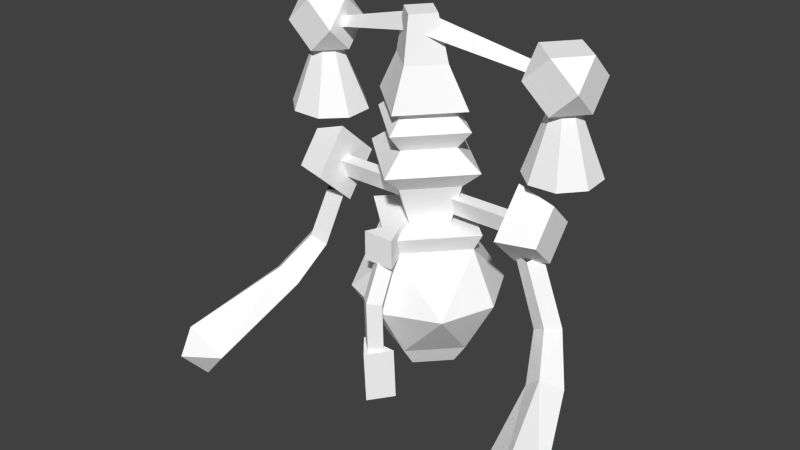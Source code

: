# Source: FLUDDOnly.blend  (saved by Blender 2.70.0; exported with 4.5.12 LTS)
import bpy
from mathutils import Matrix  # noqa: F401  (used for matrix-valued properties, if any)

bpy.ops.wm.read_factory_settings(use_empty=True)
scene = bpy.context.scene
scene.name = 'Scene'

# ---- collections
col_collection_1 = bpy.data.collections.new('Collection 1'); scene.collection.children.link(col_collection_1)

# ---- materials (node trees are filled in below, after node groups)
mat_glass = bpy.data.materials.new('Glass')
mat_glass.alpha_threshold = 0.0
mat_glass.use_transparent_shadow = False
mat_glass.diffuse_color = (1.0, 1.0, 1.0, 1.0)
mat_glass.specular_color = (0.9, 0.9, 0.9)
mat_glass.roughness = 0.5
mat_glass.specular_intensity = 1.0
mat_glass.line_color = (0.0, 0.0, 0.0, 0.75)
mat_blank = bpy.data.materials.new('Blank')
mat_blank.alpha_threshold = 0.0
mat_blank.use_transparent_shadow = False
mat_blank.diffuse_color = (1.0, 1.0, 1.0, 1.0)
mat_blank.roughness = 0.5
mat_blank.line_color = (0.0, 0.0, 0.0, 1.0)

# ---- material node trees

# ---- world
world_world = bpy.data.worlds.new('World'); scene.world = world_world
world_world.color = (0.05088, 0.05088, 0.05088)
world_world.use_sun_shadow = False
world_world.sun_shadow_jitter_overblur = 0.0
world_world.cycles.sampling_method = 'MANUAL'
world_world.cycles.sample_map_resolution = 256

# ---- meshes
me_drawcall_28 = bpy.data.meshes.new('DrawCall_28')
me_drawcall_28.from_pydata([(4.738, 5.88, 13.59), (4.299, 4.809, 14.08), (3.829, 5.878, 13.58), (3.872, 3.784, 13.47), (5.41, 4.401, 13.53), (5.393, 5.269, 13.57), (-3.118, 5.257, 13.52), (-3.129, 4.348, 13.48), (-5.566, 4.335, 13.51), (-5.555, 5.244, 13.56), (-4.336, 4.773, 14.07), (-3.825, 5.896, 13.56), (3.407, 4.748, 15.52), (4.269, 5.531, 15.59), (4.284, 3.978, 15.47), (3.409, 3.928, 16.29), (4.274, 3.89, 17.11), (3.397, 4.66, 17.17), (4.259, 5.443, 17.23), (3.394, 5.48, 16.4), (-5.175, 5.493, 16.41), (-5.177, 4.673, 17.18), (-5.19, 3.941, 16.3), (-0.006671, 3.208, 16.13), (-0.009007, 3.407, 17.56), (-0.2008, 4.339, 17.06), (-3.471, 4.992, 16.26), (-0.2621, 3.982, 17.51), (-3.733, 4.74, 16.52), (-0.3261, 3.642, 17.0), (-3.714, 4.524, 16.24), (3.7, 4.546, 16.25), (0.307, 3.646, 17.0), (0.2386, 3.984, 17.51), (3.717, 4.761, 16.53), (5.137, 4.673, 17.18), (5.147, 4.761, 15.54), (5.134, 5.493, 16.41), (-5.187, 4.761, 15.54), (-3.435, 5.48, 16.4), (0.6005, 3.956, 17.6), (-0.01462, 4.499, 17.64), (3.218, 4.396, 13.49), (0.1741, 4.341, 17.06), (3.452, 5.012, 16.28), (0.3561, 1.849, 7.583), (-0.3556, 1.848, 7.583), (-0.3565, 1.797, 9.214), (0.0001322, 1.488, 9.285), (-0.3583, 2.361, 10.43), (-0.001671, 2.085, 10.52), (-0.2804, 4.278, 16.05), (0.2598, 4.279, 16.05), (0.257, 4.806, 7.1), (-0.008403, 3.2, 10.37), (-0.5074, 2.054, 10.37), (-5.808, 0.06179, 5.044), (-6.032, -0.7852, 6.022), (-5.968, -0.3463, 6.965), (-5.656, 3.373, 7.727), (-5.079, 3.6, 7.186), (6.134, -0.2562, 6.97), (5.13, 3.668, 7.194), (4.584, 3.193, 7.551), (-4.407, 5.21, 11.94), (-3.244, 5.517, 12.01), (-3.207, 4.379, 10.64), (-4.523, 3.139, 7.55), (5.161, 2.979, 8.098), (-5.1, 2.912, 8.092), (5.708, 3.453, 7.741), (4.447, 4.652, 8.685), (-4.574, 3.913, 9.082), (-4.913, 4.377, 8.986), (-4.441, 4.604, 8.681), (4.359, 5.248, 11.94), (4.439, 4.318, 12.8), (-3.371, 4.312, 10.91), (-3.932, 4.08, 10.88), (-4.102, 4.141, 8.776), (-6.812, 0.25, 6.03), (5.04, -0.0258, 6.082), (6.221, -0.6907, 6.026), (-0.01229, 4.85, 16.25), (-0.9541, 4.026, 16.19), (0.9352, 4.032, 16.19), (1.633, 4.101, 14.93), (3.408, 4.358, 11.44), (-3.446, 4.343, 11.44), (3.2, 5.263, 13.54), (4.781, 3.786, 13.49), (-4.834, 5.89, 13.58), (-3.85, 3.702, 13.46), (-4.859, 3.696, 13.47), (5.149, 3.941, 16.3), (-4.3, 5.443, 17.23), (-3.437, 4.66, 17.17), (-4.315, 3.89, 17.11), (-3.45, 3.928, 16.29), (-4.31, 5.531, 15.59), (-4.325, 3.978, 15.47), (-3.447, 4.748, 15.52), (-0.6242, 3.951, 17.6), (-0.507, 2.054, 11.31), (0.5025, 2.054, 11.31), (0.5021, 2.054, 10.37), (-0.008042, 3.2, 11.31), (0.0009109, 1.532, 7.54), (0.3551, 1.799, 9.214), (0.3533, 2.362, 10.43), (-0.5925, 2.031, 7.627), (-0.593, 2.122, 5.914), (0.001239, 1.426, 5.861), (0.5935, 2.032, 7.627), (0.5931, 2.124, 5.913), (-1.449, 4.527, 6.827), (-0.01647, 5.813, 6.924), (-0.01528, 5.448, 6.215), (0.9752, 4.57, 6.148), (1.425, 4.534, 6.827), (0.00171, 1.334, 7.574), (-0.9998, 4.564, 6.148), (-0.009294, 3.686, 6.081), (-0.007737, 3.248, 6.73), (-0.2832, 4.805, 7.1), (-0.01147, 4.323, 7.063), (-0.008679, 3.796, 16.01), (6.97, 0.3623, 6.046), (5.984, 0.154, 5.049), (-3.329, 4.24, 13.19), (-4.38, 4.382, 10.94), (-4.443, 3.453, 11.8), (-3.293, 3.102, 11.82), (-4.47, 4.281, 12.8), (3.296, 4.25, 13.18), (4.448, 3.493, 11.8), (3.186, 5.528, 12.0), (3.197, 4.393, 10.63), (4.367, 4.423, 10.94), (3.308, 3.115, 11.81), (-4.871, -0.09355, 6.087), (-4.166, 4.564, 10.98), (-3.607, 4.792, 11.05), (4.595, 3.964, 9.086), (4.922, 4.435, 8.995), (4.12, 4.181, 8.775), (3.474, 4.784, 11.11), (4.037, 4.562, 11.04), (3.813, 4.076, 10.94), (3.248, 4.301, 10.95), (-0.006302, 2.997, 12.43), (-0.008433, 3.577, 10.94), (1.367, 4.229, 12.52), (0.8641, 4.31, 10.98), (-0.0147, 5.454, 12.61), (-0.01343, 5.038, 11.05), (-1.388, 4.222, 12.52), (-0.886, 4.306, 10.98), (-0.00495, 2.668, 14.82), (-1.652, 4.092, 14.93), (-0.01663, 6.04, 13.26), (-2.08, 4.188, 13.12), (-1.229, 4.158, 13.72), (-0.004007, 2.346, 12.98), (-0.006466, 3.073, 13.64), (-0.0147, 5.525, 15.04), (-1.743, 4.124, 14.32), (-0.9727, 4.094, 14.92), (-0.01528, 5.675, 14.44), (-0.01274, 4.956, 14.99), (1.723, 4.134, 14.32), (0.9531, 4.099, 14.92), (-0.004704, 2.582, 14.21), (-0.006876, 3.238, 14.86), (1.208, 4.164, 13.72), (-0.01388, 5.249, 13.8), (3.408, 4.105, 12.08), (-3.446, 4.088, 12.08), (-3.446, 4.528, 12.11), (3.408, 4.545, 12.11), (2.059, 4.199, 13.12), (-1.795, 4.327, 10.54), (-2.12, 4.295, 11.12), (-0.01647, 5.923, 10.66), (-0.01737, 6.196, 11.26), (1.773, 4.336, 10.54), (2.098, 4.306, 11.12), (-0.005605, 2.74, 10.42), (-0.004417, 2.405, 10.97), (-0.003843, 2.17, 8.612), (1.781, 2.836, 8.662), (2.516, 4.432, 8.783), (1.77, 6.025, 8.904), (-0.01925, 6.681, 8.954), (-2.539, 4.419, 8.783), (-1.794, 2.826, 8.662), (-1.804, 6.016, 8.904), (4.738, 5.88, 13.59), (3.829, 5.878, 13.58), (3.872, 3.784, 13.47), (5.41, 4.401, 13.53), (5.393, 5.269, 13.57), (-3.118, 5.257, 13.52), (-3.129, 4.348, 13.48), (-5.566, 4.335, 13.51), (-5.555, 5.244, 13.56), (-3.825, 5.896, 13.56), (4.27, 4.698, 16.72), (3.218, 4.396, 13.49), (3.2, 5.263, 13.54), (4.781, 3.786, 13.49), (-4.834, 5.89, 13.58), (-3.85, 3.702, 13.46), (-4.859, 3.696, 13.47), (-4.311, 4.663, 16.71)], [], [(113, 114, 110), (110, 120, 113), (114, 111, 110), (0, 1, 2), (25, 26, 27), (26, 28, 27), (27, 28, 29), (28, 30, 29), (31, 32, 44), (35, 36, 37), (45, 46, 47), (47, 46, 48), (47, 48, 50), (51, 52, 53), (143, 68, 144), (77, 78, 79), (35, 37, 18), (12, 15, 17), (95, 99, 20), (14, 94, 15), (16, 18, 17), (94, 36, 35), (99, 101, 100), (95, 39, 99), (99, 100, 38), (101, 98, 100), (12, 14, 15), (22, 21, 38), (21, 20, 38), (37, 36, 13), (97, 96, 95), (96, 39, 95), (20, 99, 38), (21, 95, 20), (18, 37, 13), (40, 24, 23), (31, 34, 33), (33, 34, 43), (34, 44, 43), (6, 7, 10), (15, 94, 16), (101, 96, 98), (100, 97, 22), (22, 97, 21), (97, 95, 21), (39, 96, 101), (94, 35, 16), (16, 35, 18), (13, 14, 12), (15, 16, 17), (39, 101, 99), (32, 31, 33), (100, 98, 97), (36, 94, 14), (48, 107, 108), (107, 45, 108), (108, 45, 47), (49, 47, 50), (104, 105, 106), (103, 104, 106), (50, 48, 109), (48, 108, 109), (114, 112, 111), (105, 104, 55), (115, 116, 117), (46, 107, 48), (121, 117, 122), (117, 118, 122), (124, 51, 53), (125, 126, 124), (126, 51, 124), (117, 121, 115), (120, 110, 111), (112, 120, 111), (105, 55, 54), (52, 126, 125), (23, 24, 84), (54, 103, 106), (143, 145, 68), (129, 65, 64), (136, 75, 137), (138, 75, 76), (128, 82, 81), (141, 142, 74), (74, 142, 77), (72, 78, 73), (79, 78, 72), (59, 58, 69), (146, 147, 144), (144, 147, 143), (147, 148, 143), (73, 74, 60), (137, 75, 138), (137, 135, 139), (67, 60, 79), (74, 77, 79), (138, 135, 137), (134, 137, 139), (149, 146, 145), (145, 63, 68), (192, 116, 193), (145, 71, 63), (69, 67, 72), (190, 119, 191), (59, 73, 60), (148, 149, 143), (60, 74, 79), (149, 145, 143), (73, 141, 74), (69, 72, 59), (78, 141, 73), (67, 79, 72), (146, 71, 145), (71, 146, 144), (129, 132, 66), (66, 132, 131), (131, 133, 130), (58, 59, 80), (61, 81, 82), (58, 140, 69), (135, 76, 134), (150, 151, 152), (151, 153, 152), (152, 153, 154), (153, 155, 154), (154, 155, 156), (155, 157, 156), (156, 157, 150), (157, 151, 150), (171, 170, 168), (85, 40, 23), (160, 161, 162), (161, 163, 162), (162, 163, 164), (150, 163, 156), (163, 161, 156), (156, 161, 160), (178, 176, 179), (166, 167, 168), (167, 169, 168), (170, 171, 172), (171, 173, 172), (164, 174, 172), (172, 174, 170), (174, 175, 170), (88, 176, 177), (176, 178, 177), (83, 41, 85), (41, 40, 85), (172, 173, 167), (166, 172, 167), (163, 150, 152), (160, 162, 175), (168, 162, 166), (180, 163, 152), (163, 180, 174), (164, 163, 174), (87, 178, 179), (160, 175, 174), (180, 160, 174), (162, 172, 166), (162, 164, 172), (23, 159, 158), (83, 85, 86), (87, 176, 88), (152, 154, 160), (180, 152, 160), (154, 156, 160), (86, 158, 165), (175, 162, 168), (182, 184, 181), (183, 181, 184), (194, 195, 181), (189, 190, 187), (192, 193, 183), (185, 192, 183), (191, 192, 185), (183, 196, 181), (193, 196, 183), (123, 119, 190), (119, 116, 192), (123, 115, 121), (116, 115, 196), (118, 119, 122), (195, 123, 189), (194, 115, 195), (116, 119, 118), (196, 115, 194), (193, 116, 196), (115, 123, 195), (105, 54, 106), (191, 119, 192), (189, 123, 190), (182, 188, 184), (181, 195, 187), (195, 189, 187), (91, 11, 10), (67, 56, 60), (68, 70, 144), (62, 128, 81), (57, 140, 58), (80, 60, 56), (57, 58, 80), (61, 82, 127), (57, 56, 140), (59, 60, 80), (82, 128, 127), (80, 56, 57), (128, 62, 70), (144, 70, 71), (70, 62, 71), (127, 128, 70), (140, 56, 67), (17, 18, 19), (13, 36, 14), (19, 12, 17), (169, 171, 168), (175, 168, 170), (165, 83, 86), (84, 159, 23), (165, 84, 83), (84, 102, 83), (165, 158, 159), (2, 1, 89), (89, 1, 42), (4, 1, 5), (1, 0, 5), (90, 1, 4), (42, 1, 3), (3, 1, 90), (7, 92, 10), (92, 93, 10), (9, 91, 10), (8, 9, 10), (11, 6, 10), (93, 8, 10), (113, 120, 112), (104, 103, 55), (55, 103, 54), (201, 197, 207), (204, 213, 214), (197, 198, 207), (210, 207, 199), (207, 208, 199), (198, 209, 207), (207, 209, 208), (207, 200, 201), (214, 205, 204), (207, 210, 200), (203, 202, 214), (213, 212, 214), (214, 211, 205), (214, 206, 211), (212, 203, 214), (214, 202, 206), (113, 112, 114), (109, 108, 49), (108, 47, 49), (139, 135, 134), (76, 135, 138), (65, 66, 64), (64, 66, 130), (131, 130, 66), (129, 64, 133), (133, 64, 130), (32, 43, 44), (30, 26, 25), (29, 30, 25), (84, 165, 159), (102, 41, 83), (158, 85, 23), (40, 41, 24), (86, 85, 158), (24, 102, 84), (24, 41, 102), (184, 186, 185), (185, 183, 184), (129, 66, 65), (134, 136, 137), (134, 75, 136), (76, 75, 134), (131, 129, 133), (132, 129, 131), (122, 123, 121), (119, 123, 122), (117, 116, 118), (196, 194, 181), (19, 13, 12), (188, 186, 184), (187, 190, 185), (190, 191, 185), (18, 13, 19), (185, 186, 187), (186, 188, 187), (182, 181, 187), (182, 187, 188), (98, 96, 97), (38, 100, 22), (127, 70, 68), (68, 63, 61), (69, 140, 67), (71, 62, 63), (81, 63, 62), (61, 127, 68), (72, 73, 59), (61, 63, 81), (53, 52, 125), (178, 87, 88)])
me_drawcall_28.polygons.foreach_set('material_index', [1, 1, 1, 1, 1, 1, 1, 1, 1, 1, 1, 1, 1, 1, 1, 1, 1, 1, 1, 1, 1, 1, 1, 1, 1, 1, 1, 1, 1, 1, 1, 1, 1, 1, 1, 1, 1, 1, 1, 1, 1, 1, 1, 1, 1, 1, 1, 1, 1, 1, 1, 1, 1, 1, 1, 1, 1, 1, 1, 1, 1, 1, 1, 1, 1, 1, 1, 1, 1, 1, 1, 1, 1, 1, 1, 1, 1, 1, 1, 1, 1, 1, 1, 1, 1, 1, 1, 1, 1, 1, 1, 1, 1, 1, 1, 1, 1, 1, 1, 1, 0, 1, 1, 0, 1, 1, 1, 1, 1, 1, 1, 1, 1, 1, 1, 1, 1, 1, 1, 1, 1, 1, 1, 1, 1, 1, 1, 1, 1, 1, 1, 1, 1, 1, 1, 1, 1, 1, 1, 1, 1, 1, 1, 1, 1, 1, 1, 1, 1, 1, 1, 1, 1, 1, 1, 1, 1, 1, 1, 1, 1, 1, 1, 1, 1, 1, 1, 1, 1, 1, 0, 0, 0, 0, 0, 0, 0, 0, 0, 0, 0, 1, 0, 1, 0, 0, 1, 0, 0, 0, 1, 0, 0, 0, 0, 0, 1, 1, 1, 1, 1, 1, 1, 1, 1, 1, 1, 1, 1, 1, 1, 1, 1, 1, 1, 1, 1, 1, 1, 1, 1, 1, 1, 1, 1, 1, 1, 1, 1, 1, 1, 1, 1, 1, 1, 1, 1, 1, 1, 1, 1, 1, 1, 1, 1, 1, 1, 1, 1, 1, 1, 1, 1, 1, 1, 1, 1, 1, 1, 1, 1, 1, 1, 1, 1, 1, 1, 1, 1, 1, 1, 1, 1, 1, 1, 0, 0, 1, 1, 1, 1, 1, 1, 1, 1, 1, 0, 1, 0, 0, 0, 1, 0, 0, 0, 0, 1, 1, 1, 1, 1, 1, 1, 1, 1, 1, 1, 1])
_uv = me_drawcall_28.uv_layers.new(name='UVMap')
_uv.uv.foreach_set('vector', [0.2695, 0.6953, 0.2891, 0.6289, 0.3828, 0.6953, 0.3828, 0.6953, 0.2188, 0.7227, 0.2695, 0.6953, 0.2891, 0.6289, 0.4492, 0.6289, 0.3828, 0.6953, 0.0, 0.05859, 0.0, 0.04297, 0.0625, 0.05469, 0.2617, 0.1484, 0.2578, 0.2422, 0.1367, 0.1484, 0.2578, 0.2422, 0.1406, 0.2383, 0.1367, 0.1484, 0.1367, 0.1484, 0.1406, 0.2383, 0.2617, 0.1484, 0.1406, 0.2383, 0.2578, 0.2422, 0.2617, 0.1484, 0.375, 0.1484, 0.3828, 0.1367, 0.2617, 0.1484, 0.03589, 0.9641, 0.9641, -0.0357, 0.9641, 0.9145, 0.2812, 0.1445, 0.3906, 0.1445, 0.3867, 0.2305, 0.2773, 0.2305, 0.2812, 0.1445, 0.1641, 0.2305, 0.2812, 0.1445, 0.1719, 0.1445, 0.1641, 0.2305, 0.2773, 0.2305, 0.3945, 0.2305, 0.3945, 0.1445, 0.1172, 0.2422, 0.1172, 0.1367, 0.2852, 0.2383, 0.2852, 0.2422, 0.1172, 0.2422, 0.2773, 0.1367, 0.7383, 0.4922, 0.9102, 0.457, 0.9102, 0.457, 0.7383, 0.4922, 0.7383, 0.4922, 0.7383, 0.4922, 0.9102, 0.457, 0.9766, 0.3789, 0.9102, 0.457, 0.582, 0.2969, 0.582, 0.2969, 0.5156, 0.3789, 0.7383, 0.4922, 0.9102, 0.457, 0.9102, 0.457, 0.0361, 0.01404, 0.9641, -0.0357, 0.03589, 0.9641, 0.7422, 0.2578, 0.582, 0.2969, 0.582, 0.2969, 0.9102, 0.457, 0.9766, 0.3789, 0.9766, 0.3789, 0.7422, 0.2578, 0.582, 0.2969, 0.7422, 0.2578, 0.582, 0.2969, 0.5156, 0.3789, 0.582, 0.2969, 0.582, 0.2969, 0.582, 0.2969, 0.5156, 0.3789, 0.9281, 0.05003, 0.9281, 0.9999, 0.0003042, 9.632e-05, 0.9281, 0.9999, 9.632e-05, 0.9501, 0.0003042, 9.632e-05, 0.9766, 0.3789, 0.9023, 0.293, 0.9023, 0.293, 0.7383, 0.4922, 0.9102, 0.457, 0.9102, 0.457, 0.9102, 0.457, 0.9766, 0.3789, 0.9102, 0.457, 0.9766, 0.3789, 0.9023, 0.293, 0.9023, 0.293, 0.7383, 0.4922, 0.9102, 0.457, 0.9102, 0.457, 0.9766, 0.3789, 0.9766, 0.3789, 0.9023, 0.293, 0.2461, 0.5508, 0.1406, 0.5742, 0.09375, 0.5508, 0.2578, 0.2422, 0.1406, 0.2383, 0.1367, 0.1484, 0.1367, 0.1484, 0.1406, 0.2383, 0.2617, 0.1484, 0.1406, 0.2383, 0.2578, 0.2422, 0.2617, 0.1484, 0.1211, 0.05859, 0.1836, 0.05859, 0.1836, 0.04297, 0.5156, 0.3789, 0.5156, 0.3789, 0.5859, 0.457, 0.7383, 0.4922, 0.7383, 0.4922, 0.7383, 0.4922, 0.582, 0.2969, 0.5156, 0.3789, 0.582, 0.2969, 0.5156, 0.3789, 0.5859, 0.457, 0.5859, 0.457, 0.7383, 0.4922, 0.9102, 0.457, 0.7383, 0.4922, 0.7383, 0.4922, 0.7383, 0.4922, 0.7383, 0.4922, 0.5156, 0.3789, 0.5859, 0.457, 0.5859, 0.457, 0.7383, 0.4922, 0.7383, 0.4922, 0.9102, 0.457, 0.7422, 0.2578, 0.582, 0.2969, 0.582, 0.2969, 0.5859, 0.457, 0.5859, 0.457, 0.7383, 0.4922, 0.9023, 0.293, 0.7422, 0.2578, 0.9023, 0.293, 0.2617, 0.1484, 0.2578, 0.2422, 0.1367, 0.1484, 0.582, 0.2969, 0.5156, 0.3789, 0.5156, 0.3789, 0.7422, 0.2578, 0.582, 0.2969, 0.582, 0.2969, 0.1641, 0.2305, 0.1719, 0.1445, 0.2773, 0.2305, 0.1719, 0.1445, 0.2812, 0.1445, 0.2773, 0.2305, 0.2773, 0.2305, 0.2812, 0.1445, 0.3867, 0.2305, 0.2773, 0.2305, 0.2812, 0.1445, 0.1641, 0.2305, 0.2461, 0.625, 0.2461, 0.5547, 0.05078, 0.625, 0.2461, 0.7266, 0.2461, 0.6992, 0.08594, 0.6992, 0.1641, 0.2305, 0.1719, 0.1445, 0.2773, 0.2305, 0.1719, 0.1445, 0.2812, 0.1445, 0.2773, 0.2305, 0.2695, 0.5625, 0.2188, 0.5352, 0.3828, 0.5625, 0.3984, 0.5547, 0.4336, 0.6211, 0.3984, 0.5547, 0.9688, 0.2891, 0.9844, 0.2891, 0.9688, 0.2734, 0.2812, 0.1445, 0.1719, 0.1445, 0.1641, 0.2305, 1.0, 1.0, 0.0003013, 0.9006, 1.0, 0.09917, 0.0003013, 0.9006, 0.0, 0.0, 1.0, 0.09917, 0.2773, 0.1445, 0.2773, 0.2305, 0.3945, 0.1445, 0.1641, 0.1445, 0.1641, 0.2305, 0.2773, 0.1445, 0.1641, 0.2305, 0.2773, 0.2305, 0.2773, 0.1445, 0.9688, 0.2734, 0.9375, 0.2734, 0.9688, 0.2891, 0.08594, 0.6953, 0.2695, 0.6953, 0.2891, 0.6289, 0.03125, 0.6289, 0.08594, 0.6953, 0.2891, 0.6289, 0.2461, 0.5547, 0.2461, 0.5234, 0.08594, 0.5547, 0.3945, 0.2305, 0.2773, 0.2305, 0.2773, 0.1445, 0.09375, 0.7031, 0.1406, 0.6836, 0.2461, 0.7344, 0.08594, 0.5547, 0.2461, 0.625, 0.05078, 0.625, 0.1172, 0.2422, 0.2852, 0.2422, 0.1172, 0.1367, 0.9648, 0.3086, 0.9805, 0.2891, 0.9727, 0.2891, 0.9805, 0.2891, 0.9727, 0.2891, 0.9648, 0.2656, 0.9645, -0.03535, 0.9645, 0.9154, 0.03554, 0.9645, 0.9766, 0.9375, 0.9375, 0.9922, 0.9688, 0.9375, 0.2852, 0.2383, 0.4062, 0.2422, 0.4023, 0.1367, 0.4023, 0.1367, 0.4062, 0.2422, 0.2852, 0.2422, 0.1172, 0.1367, 0.1172, 0.2422, 0.2773, 0.1367, 0.2773, 0.1367, 0.1172, 0.2422, 0.1172, 0.1367, 0.832, 0.8711, 0.8594, 0.8984, 0.8477, 0.8711, 0.4062, 0.2422, 0.2852, 0.2383, 0.2773, 0.1367, 0.2773, 0.1367, 0.2852, 0.2383, 0.1172, 0.1367, 0.2852, 0.2383, 0.1172, 0.2422, 0.1172, 0.1367, 0.2852, 0.2383, 0.4062, 0.2422, 0.4023, 0.1367, 0.0, 0.0, 0.9727, 0.2891, 0.9645, -0.03535, 0.8906, 0.2695, 0.8945, 0.2734, 0.875, 0.2891, 0.2773, 0.1367, 0.4023, 0.1367, 0.2852, 0.2422, 0.4023, 0.1367, 0.2852, 0.2422, 0.2773, 0.1367, 0.9258, 0.2656, 0.8945, 0.2734, 0.8906, 0.2695, 0.9258, 0.2891, 0.8906, 0.2695, 0.875, 0.2891, 0.2852, 0.2422, 0.4062, 0.2422, 0.2773, 0.1367, 0.2852, 0.2422, 0.2773, 0.1367, 0.1172, 0.1367, 21.26, -75.19, 18.4, -57.89, -0.06579, -70.74, 0.2852, 0.2422, 0.4062, 0.2422, 0.2773, 0.1367, 0.1172, 0.1367, 0.2773, 0.1367, 0.1172, 0.2422, 21.39, -96.88, 18.52, -76.67, 30.14, -86.02, 0.2773, 0.1367, 0.2852, 0.2383, 0.4023, 0.1367, 0.1172, 0.2422, 0.2852, 0.2422, 0.1172, 0.1367, 0.4023, 0.1367, 0.4062, 0.2422, 0.2852, 0.2422, 0.2852, 0.2422, 0.2773, 0.1367, 0.1172, 0.1367, 0.2773, 0.1367, 0.2852, 0.2383, 0.4023, 0.1367, 0.1172, 0.1367, 0.1172, 0.2422, 0.2773, 0.1367, 0.1172, 0.2422, 0.2852, 0.2383, 0.2773, 0.1367, 0.2773, 0.1367, 0.2852, 0.2422, 0.1172, 0.2422, 0.4062, 0.2422, 0.4023, 0.1367, 0.2773, 0.1367, 0.4023, 0.1367, 0.4062, 0.2422, 0.2773, 0.1367, 0.9258, 0.2891, 0.875, 0.2891, 0.8906, 0.2695, 0.8906, 0.2695, 0.875, 0.2891, 0.8828, 0.2891, 0.9283, 0.04982, 0.9283, 0.9999, 0.0005092, 9.633e-05, 0.8594, 0.8984, 0.832, 0.8711, 0.8398, 0.8984, 0.918, 0.9648, 0.9531, 0.9375, 0.9219, 0.9844, 0.9062, 0.8984, 0.9297, 0.9023, 0.918, 0.8711, 0.8828, 0.2891, 0.03554, 0.9645, 0.0, 0.0, 0.8672, 0.2891, 0.8828, 0.2656, 0.9062, 0.2891, 0.8828, 0.2656, 0.9062, 0.2617, 0.9062, 0.2891, 0.9062, 0.2891, 0.9062, 0.2617, 0.9453, 0.2891, 0.9062, 0.2617, 0.9297, 0.2656, 0.9453, 0.2891, 0.9453, 0.2891, 0.9297, 0.2656, 0.9062, 0.2891, 0.9297, 0.2656, 0.9062, 0.2617, 0.9062, 0.2891, 0.9062, 0.2891, 0.9062, 0.2617, 0.8672, 0.2891, 0.9062, 0.2617, 0.8828, 0.2656, 0.8672, 0.2891, 0.6328, 0.7383, 0.6328, 0.6875, 0.6914, 0.6875, 0.2461, 0.5195, 0.2461, 0.5508, 0.09375, 0.5508, 0.6953, 0.6875, 0.6328, 0.6875, 0.6328, 0.7344, 0.6328, 0.6875, 0.5703, 0.6875, 0.6328, 0.7344, 0.6328, 0.7344, 0.5703, 0.6875, 0.5742, 0.7344, 0.5781, 0.6406, 0.5703, 0.6875, 0.6328, 0.6406, 0.5703, 0.6875, 0.6328, 0.6875, 0.6328, 0.6406, 0.6328, 0.6406, 0.6328, 0.6875, 0.6953, 0.6875, 0.03125, 0.125, 0.4414, 0.1289, 0.4414, 0.1289, 0.6328, 0.6875, 0.6328, 0.7383, 0.6914, 0.6875, 0.6328, 0.7383, 0.6836, 0.7383, 0.6914, 0.6875, 0.6328, 0.6875, 0.6328, 0.7383, 0.5742, 0.6875, 0.6328, 0.7383, 0.582, 0.7383, 0.5742, 0.6875, 0.5781, 0.6367, 0.6328, 0.6367, 0.5742, 0.6875, 0.5742, 0.6875, 0.6328, 0.6367, 0.6328, 0.6875, 0.6328, 0.6367, 0.6836, 0.6367, 0.6328, 0.6875, 0.02344, 0.08984, 0.4414, 0.1289, 0.03125, 0.125, 0.4414, 0.1289, 0.03125, 0.125, 0.03125, 0.125, 0.3945, 0.5508, 0.3516, 0.5742, 0.2461, 0.5195, 0.3516, 0.5742, 0.2461, 0.5508, 0.2461, 0.5195, 0.5742, 0.6875, 0.582, 0.7383, 0.6328, 0.7383, 0.6328, 0.6875, 0.5742, 0.6875, 0.6328, 0.7383, 0.5703, 0.6875, 0.5781, 0.6406, 0.6328, 0.6406, 0.6953, 0.6875, 0.6328, 0.7344, 0.6875, 0.7344, 0.6914, 0.6875, 0.6328, 0.6367, 0.6328, 0.6875, 0.6328, 0.6875, 0.5703, 0.6875, 0.6328, 0.6406, 0.5703, 0.6875, 0.6328, 0.6875, 0.6328, 0.7344, 0.5742, 0.7344, 0.5703, 0.6875, 0.6328, 0.7344, 0.4453, 0.0625, 0.03125, 0.125, 0.4414, 0.1289, 0.6953, 0.6875, 0.6875, 0.7344, 0.6328, 0.7344, 0.6328, 0.6875, 0.6953, 0.6875, 0.6328, 0.7344, 0.6328, 0.6367, 0.5742, 0.6875, 0.6328, 0.6875, 0.6328, 0.6367, 0.5781, 0.6367, 0.5742, 0.6875, 0.8984, 0.2891, 0.9219, 0.2656, 0.8945, 0.2656, 0.9492, 0.2891, 0.9219, 0.2891, 0.9219, 0.2656, 0.4453, 0.0625, 0.4414, 0.1289, 0.02344, 0.08984, 0.6328, 0.6406, 0.6836, 0.6406, 0.6953, 0.6875, 0.6328, 0.6875, 0.6328, 0.6406, 0.6953, 0.6875, 0.6836, 0.6406, 0.6328, 0.6406, 0.6953, 0.6875, 0.9219, 0.2656, 0.8945, 0.2656, 0.9219, 0.2656, 0.6836, 0.6367, 0.6328, 0.6367, 0.6914, 0.6875, -25.82, -120.1, -17.27, -116.8, 0.0, 0.0, -26.05, -104.9, 0.0, 0.0, -0.03293, -102.9, -30.09, -86.13, -21.2, -96.96, -18.35, -114.3, 0.1176, -101.4, 21.39, -96.88, 18.52, -114.2, 21.26, -75.19, -0.06579, -70.74, -0.04953, -91.55, 18.41, -95.4, 21.26, -75.19, -0.04953, -91.55, 30.14, -86.02, 21.26, -75.19, 18.41, -95.4, -18.46, -95.47, -21.33, -75.27, -26.05, -104.9, -0.06579, -70.74, -21.33, -75.27, -18.46, -95.47, 0.1014, -80.6, 18.52, -76.67, 21.39, -96.88, 26.1, -67.27, 18.4, -57.89, 21.26, -75.19, 0.9062, 0.2891, 0.9375, 0.2891, 0.9375, 0.2734, -0.0575, -54.03, -18.47, -57.96, -21.33, -75.27, 0.9375, 0.2734, 0.9062, 0.2891, 0.9062, 0.2734, -21.2, -96.96, -18.36, -76.74, 0.1176, -101.4, -30.09, -86.13, -26.06, -67.36, -21.2, -96.96, 0.9688, 0.2891, 0.9375, 0.2891, 0.9375, 0.2734, -21.33, -75.27, -18.47, -57.96, -30.09, -86.13, -0.06579, -70.74, -0.0575, -54.03, -21.33, -75.27, -26.06, -67.36, -18.36, -76.74, -21.2, -96.96, 0.2461, 0.5547, 0.08594, 0.5547, 0.05078, 0.625, 30.14, -86.02, 26.1, -67.27, 21.26, -75.19, 0.1176, -101.4, 0.1014, -80.6, 21.39, -96.88, -24.35, -125.7, 0.03165, -113.1, -17.27, -116.8, -18.35, -114.3, -21.2, -96.96, 0.1093, -118.1, -21.2, -96.96, 0.1176, -101.4, 0.1093, -118.1, 0.0, 0.05859, 0.0625, 0.05469, 0.0625, 0.03906, 0.9375, 0.875, 0.9453, 0.8984, 0.9531, 0.875, 0.1172, 0.1367, 0.2773, 0.1367, 0.2852, 0.2383, 0.9531, 0.875, 0.9453, 0.8984, 0.9297, 0.9023, 0.9219, 0.9844, 0.9531, 0.9375, 0.918, 0.9648, 0.8398, 0.8984, 0.8125, 0.8711, 0.8203, 0.8984, 0.8438, 0.9844, 0.8477, 0.9648, 0.8086, 0.9375, 0.8477, 0.9648, 0.8438, 0.9844, 0.8086, 0.9375, 0.9375, 0.9922, 0.9531, 0.9961, 0.9688, 0.9375, 0.832, 0.8711, 0.8125, 0.8711, 0.8398, 0.8984, 0.8242, 0.9922, 0.8086, 0.9961, 0.7969, 0.9375, 0.7969, 0.9375, 0.7812, 0.9375, 0.8242, 0.9922, 0.8203, 0.8984, 0.8125, 0.8711, 0.832, 0.8711, 0.2852, 0.2383, 0.2773, 0.1367, 0.4062, 0.2422, 0.2773, 0.1367, 0.4023, 0.1367, 0.4062, 0.2422, 0.8398, 0.8984, 0.8203, 0.8984, 0.832, 0.8711, 0.9297, 0.9023, 0.9453, 0.8984, 0.9375, 0.875, 0.9102, 0.457, 0.9102, 0.457, 0.9766, 0.3789, 0.7422, 0.2578, 0.7422, 0.2578, 0.582, 0.2969, 0.7383, 0.4922, 0.7383, 0.4922, 0.7383, 0.4922, 0.6836, 0.7383, 0.6328, 0.7383, 0.6914, 0.6875, 0.6836, 0.6367, 0.6914, 0.6875, 0.6328, 0.6875, 0.9531, 0.2656, 0.9492, 0.2891, 0.9219, 0.2656, 0.9219, 0.2891, 0.9219, 0.2656, 0.8984, 0.2891, 0.9531, 0.2656, 0.9219, 0.2891, 0.9492, 0.2891, 0.2461, 0.7344, 0.2461, 0.7031, 0.3945, 0.7031, 0.9219, 0.2656, 0.8945, 0.2656, 0.9219, 0.2656, 0.0625, 0.05469, 0.0625, 0.03906, 0.1211, 0.05859, 0.1211, 0.05859, 0.1211, 0.04297, 0.1836, 0.05859, 0.3633, 0.05859, 0.3633, 0.04297, 0.4258, 0.05859, 0.4258, 0.04297, 0.4844, 0.05859, 0.4258, 0.05859, 0.3047, 0.05859, 0.3047, 0.04688, 0.3633, 0.05859, 0.1836, 0.05859, 0.1836, 0.04297, 0.2422, 0.05859, 0.2422, 0.05859, 0.2422, 0.04688, 0.3047, 0.05859, 0.1836, 0.05859, 0.2422, 0.05859, 0.2422, 0.04688, 0.2422, 0.05859, 0.3047, 0.05859, 0.3047, 0.04688, 0.4258, 0.05859, 0.4844, 0.05859, 0.4844, 0.04297, 0.3633, 0.05859, 0.4258, 0.05859, 0.4258, 0.04297, 0.0625, 0.05469, 0.1211, 0.05859, 0.1211, 0.04297, 0.3047, 0.05859, 0.3633, 0.05859, 0.3633, 0.04297, 0.2695, 0.6953, 0.08594, 0.6953, 0.03125, 0.6289, 0.4336, 0.6211, 0.4336, 0.6211, 0.3984, 0.5547, 0.2461, 0.5547, 0.2461, 0.625, 0.08594, 0.5547, 0.1055, 0.3125, 0.2461, 0.2773, 0.25, 0.3516, 0.07813, 0.375, 0.1289, 0.4414, 0.207, 0.375, 0.2461, 0.2773, 0.3906, 0.3047, 0.25, 0.3516, 0.1289, 0.4414, 0.2578, 0.3984, 0.25, 0.4727, 0.2578, 0.3984, 0.3984, 0.4453, 0.25, 0.4727, 0.3906, 0.3047, 0.4453, 0.375, 0.3047, 0.375, 0.3047, 0.375, 0.4453, 0.375, 0.3984, 0.4453, 0.207, 0.375, 0.07813, 0.375, 0.1055, 0.3125, 0.207, 0.375, 0.1055, 0.3125, 0.07813, 0.375, 0.207, 0.375, 0.1289, 0.4414, 0.07813, 0.375, 0.3984, 0.4453, 0.4453, 0.375, 0.3047, 0.375, 0.1289, 0.4414, 0.25, 0.4727, 0.2578, 0.3984, 0.25, 0.3516, 0.2461, 0.2773, 0.1055, 0.3125, 0.25, 0.3516, 0.3906, 0.3047, 0.2461, 0.2773, 0.25, 0.4727, 0.3984, 0.4453, 0.2578, 0.3984, 0.3047, 0.375, 0.4453, 0.375, 0.3906, 0.3047, 0.2695, 0.6953, 0.03125, 0.6289, 0.2891, 0.6289, 0.2773, 0.2305, 0.2812, 0.1445, 0.3867, 0.2305, 0.2812, 0.1445, 0.3906, 0.1445, 0.3867, 0.2305, 0.875, 0.2891, 0.8828, 0.2891, 0.8906, 0.3086, 0.03554, 0.9645, 0.03601, 0.01369, 0.9645, -0.03535, 0.9805, 0.2891, 0.9648, 0.2656, 0.9609, 0.2695, 0.9609, 0.2695, 0.9648, 0.2656, 0.9258, 0.2656, 0.0005092, 9.633e-05, 0.0, 0.0, 0.8828, 0.2891, 0.0, 0.0, 0.9727, 0.2891, 0.9283, 0.9999, 0.9283, 0.9999, 9.633e-05, 0.95, 0.0005092, 9.633e-05, 0.3828, 0.1367, 0.2578, 0.2422, 0.2617, 0.1484, 0.3672, 0.2383, 0.2578, 0.2422, 0.2617, 0.1484, 0.375, 0.1484, 0.3672, 0.2383, 0.2617, 0.1484, 0.9219, 0.2891, 0.9531, 0.2656, 0.9219, 0.2656, 0.2461, 0.7031, 0.3516, 0.6836, 0.3945, 0.7031, 0.8945, 0.2656, 0.9219, 0.2891, 0.8984, 0.2891, 0.2461, 0.5508, 0.3516, 0.5742, 0.2461, 0.6289, 0.9219, 0.2656, 0.9219, 0.2891, 0.8945, 0.2656, 0.1406, 0.6836, 0.2461, 0.7031, 0.2461, 0.7344, 0.2461, 0.6289, 0.3516, 0.6836, 0.2461, 0.7031, 18.26, -110.6, 25.88, -120.0, 21.28, -113.7, -0.04953, -91.55, 0.0, 0.0, 21.28, -113.7, 0.9258, 0.2891, 0.9648, 0.2656, 0.9805, 0.2891, 0.9258, 0.2891, 0.9805, 0.2891, 0.9648, 0.2656, 0.9648, 0.3086, 0.957, 0.3047, 0.9805, 0.2891, 0.9258, 0.3125, 0.957, 0.3047, 0.9648, 0.3086, 0.8945, 0.3047, 0.8906, 0.3086, 0.9258, 0.3125, 0.875, 0.2891, 0.8906, 0.3086, 0.8945, 0.3047, 0.9062, 0.2734, 0.9062, 0.2891, 0.9375, 0.2734, 0.9062, 0.2891, 0.8945, 0.2891, 0.9062, 0.2734, 0.9688, 0.2734, 0.9688, 0.2891, 0.9375, 0.2734, -21.33, -75.27, -30.09, -86.13, -26.05, -104.9, 0.9023, 0.293, 0.9023, 0.293, 0.7422, 0.2578, 0.03165, -113.1, 24.42, -125.6, 17.23, -116.7, 18.52, -114.2, 21.39, -96.88, 26.11, -104.8, 21.39, -96.88, 30.14, -86.02, 26.11, -104.8, 0.9766, 0.3789, 0.9023, 0.293, 0.9023, 0.293, 26.11, -104.8, 0.0, 0.0, 0.0965, -124.5, 18.37, -129.4, 0.1125, -133.3, 0.0965, -124.5, -21.22, -113.7, 0.1093, -118.1, 0.0, 0.0, -17.16, -134.5, 0.0, 0.0, 0.1125, -133.3, 0.5859, 0.457, 0.7383, 0.4922, 0.5859, 0.457, 0.7422, 0.2578, 0.582, 0.2969, 0.582, 0.2969, 0.8398, 0.8984, 0.832, 0.8711, 0.8477, 0.8711, 0.918, 0.8711, 0.9375, 0.875, 0.9062, 0.8984, 0.918, 0.8711, 0.9297, 0.9023, 0.9375, 0.875, 0.4062, 0.2422, 0.4023, 0.1367, 0.2773, 0.1367, 0.9297, 0.9023, 0.9375, 0.875, 0.9531, 0.875, 0.8594, 0.8984, 0.8398, 0.8984, 0.8477, 0.8711, 0.1172, 0.2422, 0.2852, 0.2383, 0.2773, 0.1367, 0.9062, 0.8984, 0.9375, 0.875, 0.9297, 0.9023, 0.3945, 0.1445, 0.3945, 0.2305, 0.2773, 0.1445, 0.03125, 0.125, 0.4453, 0.0625, 0.02344, 0.08984])
_ca = me_drawcall_28.color_attributes.new('Col', 'BYTE_COLOR', 'CORNER')
_ca.data.foreach_set('color', [0.5089, 0.4179, 0.4678, 1.0, 0.5089, 0.4179, 0.4678, 1.0, 0.7758, 0.7758, 0.7758, 1.0, 0.7758, 0.7758, 0.7758, 1.0, 0.5089, 0.4179, 0.4678, 1.0, 0.5089, 0.4179, 0.4678, 1.0, 0.5089, 0.4179, 0.4678, 1.0, 0.7758, 0.7758, 0.7758, 1.0, 0.7758, 0.7758, 0.7758, 1.0, 0.6724, 0.6724, 0.6724, 1.0, 0.2384, 0.2789, 0.3663, 1.0, 0.6724, 0.6724, 0.6724, 1.0, 0.305, 0.305, 0.4179, 1.0, 0.305, 0.305, 0.4179, 1.0, 0.6724, 0.6724, 0.6724, 1.0, 0.305, 0.305, 0.4179, 1.0, 0.6724, 0.6724, 0.6724, 1.0, 0.6724, 0.6724, 0.6724, 1.0, 0.6724, 0.6724, 0.6724, 1.0, 0.6724, 0.6724, 0.6724, 1.0, 0.3278, 0.3278, 0.4342, 1.0, 0.6724, 0.6724, 0.6724, 1.0, 0.3278, 0.3278, 0.4342, 1.0, 0.3278, 0.3278, 0.4342, 1.0, 0.3278, 0.3278, 0.4342, 1.0, 0.3278, 0.3278, 0.4342, 1.0, 0.305, 0.305, 0.4179, 1.0, 1.0, 0.6172, 0.0, 1.0, 1.0, 0.6172, 0.0, 1.0, 1.0, 0.6172, 0.0, 1.0, 0.4851, 0.4342, 0.5395, 1.0, 0.7084, 0.7084, 0.7084, 1.0, 0.7084, 0.7084, 0.7084, 1.0, 0.4851, 0.4342, 0.5395, 1.0, 0.4851, 0.4342, 0.5395, 1.0, 0.8308, 0.8308, 0.8308, 1.0, 0.4851, 0.4342, 0.5395, 1.0, 0.8308, 0.8308, 0.8308, 1.0, 0.8308, 0.8308, 0.8308, 1.0, 0.4342, 0.3467, 0.4125, 1.0, 0.8796, 0.8796, 0.8796, 1.0, 0.8796, 0.8796, 0.8796, 1.0, 0.6724, 0.6724, 0.6724, 1.0, 0.6724, 0.6724, 0.6724, 1.0, 0.2831, 0.2831, 0.2831, 1.0, 0.2831, 0.2831, 0.2831, 1.0, 0.6724, 0.6724, 0.6724, 1.0, 0.2831, 0.2831, 0.2831, 1.0, 1.0, 0.6172, 0.0, 1.0, 1.0, 0.6172, 0.0, 1.0, 1.0, 0.7682, 0.04092, 1.0, 1.0, 0.7682, 0.04092, 1.0, 1.0, 0.7682, 0.04092, 1.0, 1.0, 0.7682, 0.04092, 1.0, 1.0, 0.7682, 0.04092, 1.0, 1.0, 0.7682, 0.04092, 1.0, 1.0, 0.6172, 0.0, 1.0, 1.0, 0.7682, 0.04092, 1.0, 1.0, 0.6172, 0.0, 1.0, 1.0, 0.7682, 0.04092, 1.0, 1.0, 0.7682, 0.04092, 1.0, 1.0, 0.7682, 0.04092, 1.0, 1.0, 0.7682, 0.04092, 1.0, 1.0, 0.6172, 0.0, 1.0, 1.0, 0.6172, 0.0, 1.0, 1.0, 0.6172, 0.0, 1.0, 1.0, 0.7682, 0.04092, 1.0, 1.0, 0.7682, 0.04092, 1.0, 1.0, 0.7682, 0.04092, 1.0, 1.0, 0.7682, 0.04092, 1.0, 1.0, 0.7682, 0.04092, 1.0, 1.0, 0.7682, 0.04092, 1.0, 1.0, 0.7682, 0.04092, 1.0, 1.0, 0.7682, 0.04092, 1.0, 1.0, 0.7682, 0.04092, 1.0, 1.0, 0.7682, 0.04092, 1.0, 1.0, 0.7682, 0.04092, 1.0, 1.0, 0.7682, 0.04092, 1.0, 1.0, 0.7682, 0.04092, 1.0, 1.0, 0.7682, 0.04092, 1.0, 1.0, 0.7682, 0.04092, 1.0, 1.0, 0.6172, 0.0, 1.0, 1.0, 0.6172, 0.0, 1.0, 1.0, 0.6172, 0.0, 1.0, 1.0, 0.6172, 0.0, 1.0, 1.0, 0.6172, 0.0, 1.0, 1.0, 0.6172, 0.0, 1.0, 1.0, 0.6172, 0.0, 1.0, 1.0, 0.6172, 0.0, 1.0, 1.0, 0.7682, 0.04092, 1.0, 1.0, 0.7682, 0.04092, 1.0, 1.0, 0.7682, 0.04092, 1.0, 1.0, 0.7682, 0.04092, 1.0, 1.0, 0.7682, 0.04092, 1.0, 1.0, 0.7682, 0.04092, 1.0, 1.0, 0.7682, 0.04092, 1.0, 1.0, 0.6172, 0.0, 1.0, 1.0, 0.7682, 0.04092, 1.0, 1.0, 0.6172, 0.0, 1.0, 1.0, 0.6172, 0.0, 1.0, 1.0, 0.7682, 0.04092, 1.0, 1.0, 0.6172, 0.0, 1.0, 1.0, 0.7682, 0.04092, 1.0, 1.0, 0.6172, 0.0, 1.0, 1.0, 0.7682, 0.04092, 1.0, 0.7454, 0.7454, 0.7454, 1.0, 0.3325, 0.3515, 0.4793, 1.0, 0.3325, 0.3515, 0.4793, 1.0, 0.3278, 0.3278, 0.4342, 1.0, 0.6724, 0.6724, 0.6724, 1.0, 0.6724, 0.6724, 0.6724, 1.0, 0.6724, 0.6724, 0.6724, 1.0, 0.6724, 0.6724, 0.6724, 1.0, 0.305, 0.305, 0.4179, 1.0, 0.6724, 0.6724, 0.6724, 1.0, 0.305, 0.305, 0.4179, 1.0, 0.305, 0.305, 0.4179, 1.0, 0.6724, 0.6724, 0.6724, 1.0, 0.6724, 0.6724, 0.6724, 1.0, 0.2384, 0.2789, 0.3663, 1.0, 1.0, 0.7682, 0.04092, 1.0, 1.0, 0.6172, 0.0, 1.0, 1.0, 0.7682, 0.04092, 1.0, 1.0, 0.7682, 0.04092, 1.0, 1.0, 0.7682, 0.04092, 1.0, 1.0, 0.7682, 0.04092, 1.0, 1.0, 0.7682, 0.04092, 1.0, 1.0, 0.7682, 0.04092, 1.0, 1.0, 0.6172, 0.0, 1.0, 1.0, 0.6172, 0.0, 1.0, 1.0, 0.7682, 0.04092, 1.0, 1.0, 0.6172, 0.0, 1.0, 1.0, 0.7682, 0.04092, 1.0, 1.0, 0.7682, 0.04092, 1.0, 1.0, 0.7682, 0.04092, 1.0, 1.0, 0.7682, 0.04092, 1.0, 1.0, 0.7682, 0.04092, 1.0, 1.0, 0.7682, 0.04092, 1.0, 1.0, 0.6172, 0.0, 1.0, 1.0, 0.6172, 0.0, 1.0, 1.0, 0.7682, 0.04092, 1.0, 1.0, 0.7682, 0.04092, 1.0, 1.0, 0.7682, 0.04092, 1.0, 1.0, 0.7682, 0.04092, 1.0, 1.0, 0.7682, 0.04092, 1.0, 1.0, 0.7682, 0.04092, 1.0, 1.0, 0.7682, 0.04092, 1.0, 1.0, 0.7682, 0.04092, 1.0, 1.0, 0.7682, 0.04092, 1.0, 1.0, 0.7682, 0.04092, 1.0, 1.0, 0.7682, 0.04092, 1.0, 1.0, 0.7682, 0.04092, 1.0, 1.0, 0.7682, 0.04092, 1.0, 0.3278, 0.3278, 0.4342, 1.0, 0.3278, 0.3278, 0.4342, 1.0, 0.6724, 0.6724, 0.6724, 1.0, 1.0, 0.7682, 0.04092, 1.0, 1.0, 0.7682, 0.04092, 1.0, 1.0, 0.7682, 0.04092, 1.0, 1.0, 0.6172, 0.0, 1.0, 1.0, 0.6172, 0.0, 1.0, 1.0, 0.7682, 0.04092, 1.0, 0.8308, 0.8308, 0.8308, 1.0, 0.8308, 0.8308, 0.8308, 1.0, 0.4851, 0.4342, 0.5395, 1.0, 0.8308, 0.8308, 0.8308, 1.0, 0.4851, 0.4342, 0.5395, 1.0, 0.4851, 0.4342, 0.5395, 1.0, 0.4851, 0.4342, 0.5395, 1.0, 0.4851, 0.4342, 0.5395, 1.0, 0.7084, 0.7084, 0.7084, 1.0, 0.4851, 0.4342, 0.5395, 1.0, 0.4851, 0.4342, 0.5395, 1.0, 0.8308, 0.8308, 0.8308, 1.0, 0.7084, 0.7084, 0.7084, 1.0, 0.7084, 0.7084, 0.7084, 1.0, 0.491, 0.4072, 0.4851, 1.0, 0.491, 0.4072, 0.4851, 1.0, 0.7084, 0.7084, 0.7084, 1.0, 0.491, 0.4072, 0.4851, 1.0, 0.8308, 0.8308, 0.8308, 1.0, 0.8308, 0.8308, 0.8308, 1.0, 0.4851, 0.4342, 0.5395, 1.0, 0.8308, 0.8308, 0.8308, 1.0, 0.4851, 0.4342, 0.5395, 1.0, 0.4851, 0.4342, 0.5395, 1.0, 0.5089, 0.4179, 0.4678, 1.0, 0.5089, 0.4179, 0.4678, 1.0, 0.7758, 0.7758, 0.7758, 1.0, 0.7084, 0.7084, 0.7084, 1.0, 0.7084, 0.7084, 0.7084, 1.0, 0.491, 0.4072, 0.4851, 1.0, 1.0, 0.7682, 0.04092, 1.0, 1.0, 0.7682, 0.04092, 1.0, 1.0, 0.6172, 0.0, 1.0, 0.4851, 0.4342, 0.5395, 1.0, 0.8308, 0.8308, 0.8308, 1.0, 0.8308, 0.8308, 0.8308, 1.0, 1.0, 0.6172, 0.0, 1.0, 1.0, 0.6172, 0.0, 1.0, 1.0, 0.6172, 0.0003035, 1.0, 1.0, 0.6172, 0.0, 1.0, 1.0, 0.6172, 0.0, 1.0, 1.0, 0.6172, 0.0003035, 1.0, 0.4342, 0.3467, 0.4125, 1.0, 0.4342, 0.3467, 0.4125, 1.0, 0.8796, 0.8796, 0.8796, 1.0, 0.8796, 0.8796, 0.8796, 1.0, 0.8796, 0.8796, 0.8796, 1.0, 0.4342, 0.3467, 0.4125, 1.0, 0.8796, 0.8796, 0.8796, 1.0, 0.4342, 0.3467, 0.4125, 1.0, 0.4342, 0.3467, 0.4125, 1.0, 1.0, 0.6172, 0.0, 1.0, 1.0, 0.6172, 0.0, 1.0, 1.0, 0.7682, 0.04092, 1.0, 0.5089, 0.4179, 0.4678, 1.0, 0.7758, 0.7758, 0.7758, 1.0, 0.7758, 0.7758, 0.7758, 1.0, 0.5089, 0.4179, 0.4678, 1.0, 0.5089, 0.4179, 0.4678, 1.0, 0.7758, 0.7758, 0.7758, 1.0, 0.7084, 0.7084, 0.7084, 1.0, 0.4969, 0.4125, 0.491, 1.0, 0.491, 0.4072, 0.4851, 1.0, 0.8796, 0.8796, 0.8796, 1.0, 0.4342, 0.3467, 0.4125, 1.0, 0.4342, 0.3467, 0.4125, 1.0, 0.3325, 0.3515, 0.4793, 1.0, 0.3325, 0.3515, 0.4793, 1.0, 0.7454, 0.7454, 0.7454, 1.0, 0.7084, 0.7084, 0.7084, 1.0, 0.491, 0.4072, 0.4851, 1.0, 0.7084, 0.7084, 0.7084, 1.0, 0.6724, 0.6724, 0.6724, 1.0, 0.2831, 0.2831, 0.2831, 1.0, 0.6724, 0.6724, 0.6724, 1.0, 1.0, 0.7682, 0.04092, 1.0, 1.0, 0.7682, 0.04092, 1.0, 1.0, 0.6172, 0.0, 1.0, 1.0, 0.7682, 0.04092, 1.0, 1.0, 0.6172, 0.0, 1.0, 1.0, 0.7682, 0.04092, 1.0, 1.0, 0.6308, 0.002428, 1.0, 1.0, 0.6172, 0.0, 1.0, 1.0, 0.6172, 0.0, 1.0, 0.1413, 0.02029, 0.0, 1.0, 0.1413, 0.02029, 0.0, 1.0, 0.1946, 0.02732, 0.0, 1.0, 0.2831, 0.2831, 0.2831, 1.0, 0.4793, 0.4793, 0.4793, 1.0, 0.4793, 0.4793, 0.4793, 1.0, 0.4793, 0.4793, 0.4793, 1.0, 0.4793, 0.4793, 0.4793, 1.0, 0.2831, 0.2831, 0.2831, 1.0, 0.6724, 0.6724, 0.6724, 1.0, 0.6724, 0.6724, 0.6724, 1.0, 0.2831, 0.2831, 0.2831, 1.0, 0.2831, 0.2831, 0.2831, 1.0, 0.6724, 0.6724, 0.6724, 1.0, 0.6724, 0.6724, 0.6724, 1.0, 0.1946, 0.02732, 0.0, 1.0, 0.1912, 0.0382, 0.003677, 1.0, 0.1946, 0.02732, 0.0, 1.0, 0.5089, 0.5089, 0.5089, 1.0, 0.2831, 0.2831, 0.2831, 1.0, 0.2831, 0.2831, 0.2831, 1.0, 0.2831, 0.2831, 0.2831, 1.0, 0.2831, 0.2831, 0.2831, 1.0, 0.6724, 0.6724, 0.6724, 1.0, 0.2831, 0.2831, 0.2831, 1.0, 0.6724, 0.6724, 0.6724, 1.0, 0.6724, 0.6724, 0.6724, 1.0, 0.2831, 0.2831, 0.2831, 1.0, 0.4793, 0.4793, 0.4793, 1.0, 0.4793, 0.4793, 0.4793, 1.0, 1.0, 0.7682, 0.04092, 1.0, 1.0, 0.6172, 0.0, 1.0, 1.0, 0.624, 0.0009106, 1.0, 1.0, 0.7682, 0.04092, 1.0, 1.0, 0.6172, 0.0, 1.0, 1.0, 0.7682, 0.04092, 1.0, 0.2831, 0.2831, 0.2831, 1.0, 0.4793, 0.4793, 0.4793, 1.0, 0.2831, 0.2831, 0.2831, 1.0, 0.4793, 0.4793, 0.4793, 1.0, 0.2831, 0.2831, 0.2831, 1.0, 0.2831, 0.2831, 0.2831, 1.0, 1.0, 0.624, 0.0009106, 1.0, 1.0, 0.6172, 0.0, 1.0, 1.0, 0.7682, 0.04092, 1.0, 1.0, 0.7682, 0.04092, 1.0, 1.0, 0.7682, 0.04092, 1.0, 1.0, 0.7682, 0.04092, 1.0, 0.2831, 0.2831, 0.2831, 1.0, 0.5089, 0.5089, 0.5089, 1.0, 0.2831, 0.2831, 0.2831, 1.0, 0.2831, 0.2831, 0.2831, 1.0, 0.2831, 0.2831, 0.2831, 1.0, 0.6724, 0.6724, 0.6724, 1.0, 0.2384, 0.6584, 1.0, 1.0, 0.2384, 0.6584, 1.0, 1.0, 0.2384, 0.6584, 1.0, 1.0, 0.2831, 0.2831, 0.2831, 1.0, 0.4793, 0.4793, 0.4793, 1.0, 0.2831, 0.2831, 0.2831, 1.0, 0.6724, 0.6724, 0.6724, 1.0, 0.2831, 0.2831, 0.2831, 1.0, 0.6724, 0.6724, 0.6724, 1.0, 0.2384, 0.6584, 1.0, 1.0, 0.2384, 0.6584, 1.0, 1.0, 0.2384, 0.6584, 1.0, 1.0, 0.2831, 0.2831, 0.2831, 1.0, 0.2831, 0.2831, 0.2831, 1.0, 0.4793, 0.4793, 0.4793, 1.0, 0.6724, 0.6724, 0.6724, 1.0, 0.2831, 0.2831, 0.2831, 1.0, 0.6724, 0.6724, 0.6724, 1.0, 0.4793, 0.4793, 0.4793, 1.0, 0.4793, 0.4793, 0.4793, 1.0, 0.2831, 0.2831, 0.2831, 1.0, 0.2831, 0.2831, 0.2831, 1.0, 0.2831, 0.2831, 0.2831, 1.0, 0.6724, 0.6724, 0.6724, 1.0, 0.2831, 0.2831, 0.2831, 1.0, 0.2831, 0.2831, 0.2831, 1.0, 0.4793, 0.4793, 0.4793, 1.0, 0.6724, 0.6724, 0.6724, 1.0, 0.6724, 0.6724, 0.6724, 1.0, 0.2831, 0.2831, 0.2831, 1.0, 0.6724, 0.6724, 0.6724, 1.0, 0.2831, 0.2831, 0.2831, 1.0, 0.2831, 0.2831, 0.2831, 1.0, 0.2831, 0.2831, 0.2831, 1.0, 0.2831, 0.2831, 0.2831, 1.0, 0.6724, 0.6724, 0.6724, 1.0, 0.5089, 0.5089, 0.5089, 1.0, 0.4793, 0.4793, 0.4793, 1.0, 0.2831, 0.2831, 0.2831, 1.0, 0.4793, 0.4793, 0.4793, 1.0, 0.5089, 0.5089, 0.5089, 1.0, 0.2831, 0.2831, 0.2831, 1.0, 1.0, 0.7682, 0.04092, 1.0, 1.0, 0.7682, 0.04092, 1.0, 1.0, 0.7682, 0.04092, 1.0, 1.0, 0.7682, 0.04092, 1.0, 1.0, 0.7682, 0.04092, 1.0, 1.0, 0.6172, 0.0, 1.0, 1.0, 0.6172, 0.0, 1.0, 1.0, 0.6172, 0.0, 1.0, 1.0, 0.6172, 0.0, 1.0, 0.1912, 0.0382, 0.003677, 1.0, 0.1946, 0.02732, 0.0, 1.0, 0.1912, 0.0382, 0.003677, 1.0, 0.1946, 0.02732, 0.0, 1.0, 0.1946, 0.02732, 0.0, 1.0, 0.1946, 0.02732, 0.0, 1.0, 0.1912, 0.0382, 0.003677, 1.0, 0.1912, 0.0382, 0.003677, 1.0, 0.1946, 0.02732, 0.0, 1.0, 1.0, 0.6172, 0.0, 1.0, 1.0, 0.6172, 0.0, 1.0, 1.0, 0.7682, 0.04092, 1.0, 1.0, 0.7682, 0.04092, 1.0, 1.0, 0.7682, 0.04092, 1.0, 1.0, 0.7682, 0.04092, 1.0, 1.0, 0.7682, 0.04092, 1.0, 1.0, 0.7682, 0.04092, 1.0, 1.0, 0.7682, 0.04092, 1.0, 1.0, 0.7682, 0.04092, 1.0, 1.0, 0.7682, 0.04092, 1.0, 1.0, 0.7682, 0.04092, 1.0, 1.0, 0.7682, 0.04092, 1.0, 1.0, 0.7682, 0.04092, 1.0, 1.0, 0.7682, 0.04092, 1.0, 1.0, 0.7682, 0.04092, 1.0, 1.0, 0.7682, 0.04092, 1.0, 1.0, 0.7682, 0.04092, 1.0, 1.0, 0.7682, 0.04092, 1.0, 1.0, 0.7682, 0.04092, 1.0, 1.0, 0.7682, 0.04092, 1.0, 1.0, 0.7682, 0.04092, 1.0, 1.0, 0.7682, 0.04092, 1.0, 1.0, 0.7682, 0.04092, 1.0, 1.0, 0.7682, 0.04092, 1.0, 1.0, 0.7682, 0.04092, 1.0, 1.0, 0.7682, 0.04092, 1.0, 0.06663, 0.05781, 0.6795, 1.0, 0.1384, 0.1356, 1.0, 1.0, 0.1384, 0.1356, 1.0, 1.0, 0.7454, 0.7454, 0.7454, 1.0, 0.7454, 0.7454, 0.7454, 1.0, 0.3325, 0.3515, 0.4793, 1.0, 0.1384, 0.1356, 1.0, 1.0, 0.1384, 0.1356, 1.0, 1.0, 0.06663, 0.05781, 0.6795, 1.0, 0.1384, 0.1356, 1.0, 1.0, 0.1384, 0.1356, 1.0, 1.0, 0.06663, 0.05781, 0.6795, 1.0, 0.06663, 0.05781, 0.6795, 1.0, 0.1384, 0.1356, 1.0, 1.0, 0.06663, 0.05781, 0.6795, 1.0, 0.107, 0.1119, 1.0, 1.0, 0.04092, 0.02956, 0.4621, 1.0, 0.107, 0.1119, 1.0, 1.0, 0.04092, 0.02956, 0.4621, 1.0, 0.04092, 0.02956, 0.4621, 1.0, 0.107, 0.1119, 1.0, 1.0, 0.107, 0.1119, 1.0, 1.0, 0.04092, 0.02956, 0.4621, 1.0, 0.04092, 0.02956, 0.4621, 1.0, 0.3419, 0.3419, 0.3419, 1.0, 0.3419, 0.3419, 0.3419, 1.0, 0.5906, 0.5906, 0.5906, 1.0, 0.1384, 0.1356, 1.0, 1.0, 0.06663, 0.05781, 0.6795, 1.0, 0.1384, 0.1356, 1.0, 1.0, 0.06663, 0.05781, 0.6795, 1.0, 0.06663, 0.05781, 0.6795, 1.0, 0.1384, 0.1356, 1.0, 1.0, 0.1384, 0.1356, 1.0, 1.0, 0.06663, 0.05781, 0.6795, 1.0, 0.1384, 0.1356, 1.0, 1.0, 0.06663, 0.05781, 0.6795, 1.0, 0.06663, 0.05781, 0.6795, 1.0, 0.1384, 0.1356, 1.0, 1.0, 0.107, 0.1119, 1.0, 1.0, 0.107, 0.1119, 1.0, 1.0, 0.04092, 0.02956, 0.4621, 1.0, 0.04092, 0.02956, 0.4621, 1.0, 0.107, 0.1119, 1.0, 1.0, 0.04092, 0.02956, 0.4621, 1.0, 0.107, 0.1119, 1.0, 1.0, 0.107, 0.1119, 1.0, 1.0, 0.04092, 0.02956, 0.4621, 1.0, 0.3419, 0.3419, 0.3419, 1.0, 0.3419, 0.3419, 0.3419, 1.0, 0.5906, 0.5906, 0.5906, 1.0, 0.3419, 0.3419, 0.3419, 1.0, 0.3419, 0.3419, 0.3419, 1.0, 0.5906, 0.5906, 0.5906, 1.0, 0.3325, 0.3515, 0.4793, 1.0, 0.3325, 0.3515, 0.4793, 1.0, 0.7454, 0.7454, 0.7454, 1.0, 0.3325, 0.3515, 0.4793, 1.0, 0.7454, 0.7454, 0.7454, 1.0, 0.7454, 0.7454, 0.7454, 1.0, 0.1384, 0.1356, 1.0, 1.0, 0.06663, 0.05781, 0.6795, 1.0, 0.06663, 0.05781, 0.6795, 1.0, 0.1384, 0.1356, 1.0, 1.0, 0.1384, 0.1356, 1.0, 1.0, 0.06663, 0.05781, 0.6795, 1.0, 0.04092, 0.02956, 0.4621, 1.0, 0.107, 0.1119, 1.0, 1.0, 0.107, 0.1119, 1.0, 1.0, 0.1384, 0.1356, 1.0, 1.0, 0.06663, 0.05781, 0.6795, 1.0, 0.06663, 0.05781, 0.6795, 1.0, 0.04092, 0.02956, 0.4621, 1.0, 0.107, 0.1119, 1.0, 1.0, 0.04092, 0.02956, 0.4621, 1.0, 0.04092, 0.02956, 0.4621, 1.0, 0.04092, 0.02956, 0.4621, 1.0, 0.107, 0.1119, 1.0, 1.0, 0.1384, 0.1356, 1.0, 1.0, 0.1384, 0.1356, 1.0, 1.0, 0.06663, 0.05781, 0.6795, 1.0, 0.06663, 0.05781, 0.6795, 1.0, 0.1384, 0.1356, 1.0, 1.0, 0.06663, 0.05781, 0.6795, 1.0, 0.3419, 0.3419, 0.3419, 1.0, 0.3467, 0.3467, 0.3467, 1.0, 0.5906, 0.5906, 0.5906, 1.0, 0.1384, 0.1356, 1.0, 1.0, 0.06663, 0.05781, 0.6795, 1.0, 0.06663, 0.05781, 0.6795, 1.0, 0.1384, 0.1356, 1.0, 1.0, 0.1384, 0.1356, 1.0, 1.0, 0.06663, 0.05781, 0.6795, 1.0, 0.107, 0.1119, 1.0, 1.0, 0.04092, 0.02956, 0.4621, 1.0, 0.04092, 0.02956, 0.4621, 1.0, 0.107, 0.1119, 1.0, 1.0, 0.107, 0.1119, 1.0, 1.0, 0.04092, 0.02956, 0.4621, 1.0, 1.0, 0.7682, 0.04092, 1.0, 1.0, 0.7682, 0.04092, 1.0, 1.0, 0.7682, 0.04092, 1.0, 1.0, 0.7682, 0.04092, 1.0, 1.0, 0.7682, 0.04092, 1.0, 1.0, 0.7682, 0.04092, 1.0, 0.5906, 0.5906, 0.5906, 1.0, 0.3419, 0.3419, 0.3419, 1.0, 0.3419, 0.3419, 0.3419, 1.0, 0.107, 0.1119, 1.0, 1.0, 0.107, 0.1119, 1.0, 1.0, 0.04092, 0.02956, 0.4621, 1.0, 0.04092, 0.02956, 0.4621, 1.0, 0.107, 0.1119, 1.0, 1.0, 0.04092, 0.02956, 0.4621, 1.0, 0.107, 0.1119, 1.0, 1.0, 0.107, 0.1119, 1.0, 1.0, 0.04092, 0.02956, 0.4621, 1.0, 1.0, 0.7682, 0.04092, 1.0, 1.0, 0.7682, 0.04092, 1.0, 1.0, 0.7682, 0.04092, 1.0, 0.107, 0.1119, 1.0, 1.0, 0.107, 0.1119, 1.0, 1.0, 0.04092, 0.02956, 0.4621, 1.0, 0.2384, 0.6584, 1.0, 1.0, 0.2384, 0.6584, 1.0, 1.0, 0.159, 0.4342, 0.6584, 1.0, 0.159, 0.4342, 0.6584, 1.0, 0.159, 0.4342, 0.6584, 1.0, 0.2384, 0.6584, 1.0, 1.0, 0.2384, 0.6584, 1.0, 1.0, 0.2384, 0.6584, 1.0, 1.0, 0.159, 0.4342, 0.6584, 1.0, 0.2384, 0.6584, 1.0, 1.0, 0.2384, 0.6584, 1.0, 1.0, 0.159, 0.4342, 0.6584, 1.0, 0.2384, 0.6584, 1.0, 1.0, 0.2384, 0.6584, 1.0, 1.0, 0.159, 0.4342, 0.6584, 1.0, 0.159, 0.4342, 0.6584, 1.0, 0.2384, 0.6584, 1.0, 1.0, 0.159, 0.4342, 0.6584, 1.0, 0.2384, 0.6584, 1.0, 1.0, 0.2384, 0.6584, 1.0, 1.0, 0.159, 0.4342, 0.6584, 1.0, 0.159, 0.4342, 0.6584, 1.0, 0.2384, 0.6584, 1.0, 1.0, 0.159, 0.4342, 0.6584, 1.0, 0.2384, 0.6584, 1.0, 1.0, 0.2384, 0.6584, 1.0, 1.0, 0.159, 0.4342, 0.6584, 1.0, 0.2384, 0.6584, 1.0, 1.0, 0.2384, 0.6584, 1.0, 1.0, 0.2384, 0.6584, 1.0, 1.0, 0.2384, 0.6584, 1.0, 1.0, 0.2384, 0.6584, 1.0, 1.0, 0.2384, 0.6584, 1.0, 1.0, 1.0, 0.7682, 0.04092, 1.0, 1.0, 0.7682, 0.04092, 1.0, 1.0, 0.6172, 0.0, 1.0, 0.2384, 0.6584, 1.0, 1.0, 0.2384, 0.6584, 1.0, 1.0, 0.2384, 0.6584, 1.0, 1.0, 1.0, 0.6172, 0.0, 1.0, 1.0, 0.7682, 0.04092, 1.0, 1.0, 0.6172, 0.0, 1.0, 0.2384, 0.6584, 1.0, 1.0, 0.2384, 0.6584, 1.0, 1.0, 0.2384, 0.6584, 1.0, 1.0, 0.2384, 0.6584, 1.0, 1.0, 0.2384, 0.6584, 1.0, 1.0, 0.2384, 0.6584, 1.0, 1.0, 1.0, 0.7682, 0.04092, 1.0, 1.0, 0.7682, 0.04092, 1.0, 1.0, 0.6172, 0.0, 1.0, 0.2384, 0.6584, 1.0, 1.0, 0.2384, 0.6584, 1.0, 1.0, 0.2384, 0.6584, 1.0, 1.0, 0.2384, 0.6584, 1.0, 1.0, 0.2384, 0.6584, 1.0, 1.0, 0.2384, 0.6584, 1.0, 1.0, 0.2384, 0.6584, 1.0, 1.0, 0.2384, 0.6584, 1.0, 1.0, 0.2384, 0.6584, 1.0, 1.0, 0.7084, 0.7084, 0.7084, 1.0, 0.491, 0.4072, 0.4851, 1.0, 0.491, 0.4072, 0.4851, 1.0, 0.2384, 0.6584, 1.0, 1.0, 0.2384, 0.6584, 1.0, 1.0, 0.2384, 0.6584, 1.0, 1.0, 0.2384, 0.6584, 1.0, 1.0, 0.2384, 0.6584, 1.0, 1.0, 0.2384, 0.6584, 1.0, 1.0, 0.2384, 0.6584, 1.0, 1.0, 0.2384, 0.6584, 1.0, 1.0, 0.2384, 0.6584, 1.0, 1.0, 0.159, 0.4342, 0.6584, 1.0, 0.2384, 0.6584, 1.0, 1.0, 0.159, 0.4342, 0.6584, 1.0, 0.2384, 0.6584, 1.0, 1.0, 0.2384, 0.6584, 1.0, 1.0, 0.159, 0.4342, 0.6584, 1.0, 0.6724, 0.6724, 0.6724, 1.0, 0.6724, 0.6724, 0.6724, 1.0, 0.2384, 0.2789, 0.3663, 1.0, 0.1946, 0.02732, 0.0, 1.0, 0.1912, 0.0382, 0.003677, 1.0, 0.1946, 0.02732, 0.0, 1.0, 0.6724, 0.6724, 0.6724, 1.0, 0.2831, 0.2831, 0.2831, 1.0, 0.2831, 0.2831, 0.2831, 1.0, 0.1946, 0.02732, 0.0, 1.0, 0.1912, 0.0382, 0.003677, 1.0, 0.1912, 0.0382, 0.003677, 1.0, 0.1946, 0.02732, 0.0, 1.0, 0.1946, 0.02732, 0.0, 1.0, 0.1946, 0.02732, 0.0, 1.0, 0.1912, 0.0382, 0.003677, 1.0, 0.1946, 0.02732, 0.0, 1.0, 0.1912, 0.0382, 0.003677, 1.0, 0.1946, 0.02732, 0.0, 1.0, 0.1946, 0.02732, 0.0, 1.0, 0.1946, 0.02732, 0.0, 1.0, 0.1946, 0.02732, 0.0, 1.0, 0.1946, 0.02732, 0.0, 1.0, 0.1946, 0.02732, 0.0, 1.0, 0.1413, 0.02029, 0.0, 1.0, 0.1413, 0.02029, 0.0, 1.0, 0.1946, 0.02732, 0.0, 1.0, 0.1946, 0.02732, 0.0, 1.0, 0.1946, 0.02732, 0.0, 1.0, 0.1912, 0.0382, 0.003677, 1.0, 0.1413, 0.02029, 0.0, 1.0, 0.1413, 0.02029, 0.0, 1.0, 0.1946, 0.02732, 0.0, 1.0, 0.1946, 0.02732, 0.0, 1.0, 0.1413, 0.02029, 0.0, 1.0, 0.1413, 0.02029, 0.0, 1.0, 0.1912, 0.0382, 0.003677, 1.0, 0.1946, 0.02732, 0.0, 1.0, 0.1946, 0.02732, 0.0, 1.0, 0.2831, 0.2831, 0.2831, 1.0, 0.2831, 0.2831, 0.2831, 1.0, 0.4793, 0.4793, 0.4793, 1.0, 0.2831, 0.2831, 0.2831, 1.0, 0.4793, 0.4793, 0.4793, 1.0, 0.4793, 0.4793, 0.4793, 1.0, 0.1912, 0.0382, 0.003677, 1.0, 0.1912, 0.0382, 0.003677, 1.0, 0.1946, 0.02732, 0.0, 1.0, 0.1912, 0.0382, 0.003677, 1.0, 0.1912, 0.0382, 0.003677, 1.0, 0.1946, 0.02732, 0.0, 1.0, 1.0, 0.7682, 0.04092, 1.0, 1.0, 0.7682, 0.04092, 1.0, 1.0, 0.7682, 0.04092, 1.0, 1.0, 0.7682, 0.04092, 1.0, 1.0, 0.7682, 0.04092, 1.0, 1.0, 0.7682, 0.04092, 1.0, 1.0, 0.7682, 0.04092, 1.0, 1.0, 0.7682, 0.04092, 1.0, 1.0, 0.7682, 0.04092, 1.0, 0.06663, 0.05781, 0.6795, 1.0, 0.06663, 0.05781, 0.6795, 1.0, 0.1384, 0.1356, 1.0, 1.0, 0.107, 0.1119, 1.0, 1.0, 0.04092, 0.02956, 0.4621, 1.0, 0.04092, 0.02956, 0.4621, 1.0, 1.0, 0.7682, 0.04092, 1.0, 1.0, 0.7682, 0.04092, 1.0, 1.0, 0.7682, 0.04092, 1.0, 1.0, 0.7682, 0.04092, 1.0, 1.0, 0.7682, 0.04092, 1.0, 1.0, 0.7682, 0.04092, 1.0, 1.0, 0.7682, 0.04092, 1.0, 1.0, 0.7682, 0.04092, 1.0, 1.0, 0.7682, 0.04092, 1.0, 0.7454, 0.7454, 0.7454, 1.0, 0.7454, 0.7454, 0.7454, 1.0, 0.3325, 0.3515, 0.4793, 1.0, 1.0, 0.7682, 0.04092, 1.0, 1.0, 0.7682, 0.04092, 1.0, 1.0, 0.7682, 0.04092, 1.0, 0.6724, 0.6724, 0.6724, 1.0, 0.2384, 0.2789, 0.3663, 1.0, 0.6724, 0.6724, 0.6724, 1.0, 0.6724, 0.6724, 0.6724, 1.0, 0.2384, 0.2789, 0.3663, 1.0, 0.6724, 0.6724, 0.6724, 1.0, 0.6724, 0.6724, 0.6724, 1.0, 0.2384, 0.2789, 0.3663, 1.0, 0.6724, 0.6724, 0.6724, 1.0, 0.2384, 0.2789, 0.3663, 1.0, 0.6724, 0.6724, 0.6724, 1.0, 0.6724, 0.6724, 0.6724, 1.0, 0.6724, 0.6724, 0.6724, 1.0, 0.2384, 0.2789, 0.3663, 1.0, 0.6724, 0.6724, 0.6724, 1.0, 0.6724, 0.6724, 0.6724, 1.0, 0.2384, 0.2789, 0.3663, 1.0, 0.6724, 0.6724, 0.6724, 1.0, 0.6724, 0.6724, 0.6724, 1.0, 0.2384, 0.2789, 0.3663, 1.0, 0.6724, 0.6724, 0.6724, 1.0, 0.6724, 0.6724, 0.6724, 1.0, 0.6724, 0.6724, 0.6724, 1.0, 0.2384, 0.2789, 0.3663, 1.0, 0.6724, 0.6724, 0.6724, 1.0, 0.6724, 0.6724, 0.6724, 1.0, 0.2384, 0.2789, 0.3663, 1.0, 0.6724, 0.6724, 0.6724, 1.0, 0.6724, 0.6724, 0.6724, 1.0, 0.2384, 0.2789, 0.3663, 1.0, 0.6724, 0.6724, 0.6724, 1.0, 0.6724, 0.6724, 0.6724, 1.0, 0.2384, 0.2789, 0.3663, 1.0, 0.6724, 0.6724, 0.6724, 1.0, 0.6724, 0.6724, 0.6724, 1.0, 0.2384, 0.2789, 0.3663, 1.0, 0.6724, 0.6724, 0.6724, 1.0, 0.6724, 0.6724, 0.6724, 1.0, 0.2384, 0.2789, 0.3663, 1.0, 0.5089, 0.4179, 0.4678, 1.0, 0.7758, 0.7758, 0.7758, 1.0, 0.7758, 0.7758, 0.7758, 1.0, 0.7084, 0.7084, 0.7084, 1.0, 0.491, 0.4072, 0.4851, 1.0, 0.491, 0.4072, 0.4851, 1.0, 0.491, 0.4072, 0.4851, 1.0, 0.491, 0.4072, 0.4851, 1.0, 0.7084, 0.7084, 0.7084, 1.0, 0.2384, 0.2789, 0.3663, 1.0, 0.2384, 0.2789, 0.3663, 1.0, 0.7682, 0.7682, 0.7682, 1.0, 0.7682, 0.7682, 0.7682, 1.0, 0.2384, 0.2789, 0.3663, 1.0, 0.7682, 0.7682, 0.7682, 1.0, 0.2384, 0.2789, 0.3663, 1.0, 0.7682, 0.7682, 0.7682, 1.0, 0.7682, 0.7682, 0.7682, 1.0, 0.2384, 0.2789, 0.3663, 1.0, 0.7682, 0.7682, 0.7682, 1.0, 0.7682, 0.7682, 0.7682, 1.0, 0.7682, 0.7682, 0.7682, 1.0, 0.2462, 0.2874, 0.3712, 1.0, 0.7682, 0.7682, 0.7682, 1.0, 0.7682, 0.7682, 0.7682, 1.0, 0.7682, 0.7682, 0.7682, 1.0, 0.7682, 0.7682, 0.7682, 1.0, 0.7682, 0.7682, 0.7682, 1.0, 0.7682, 0.7682, 0.7682, 1.0, 0.2462, 0.2874, 0.3712, 1.0, 0.7682, 0.7682, 0.7682, 1.0, 0.7682, 0.7682, 0.7682, 1.0, 0.2384, 0.2789, 0.3663, 1.0, 0.7682, 0.7682, 0.7682, 1.0, 0.2384, 0.2789, 0.3663, 1.0, 0.7682, 0.7682, 0.7682, 1.0, 0.7682, 0.7682, 0.7682, 1.0, 0.2384, 0.2789, 0.3663, 1.0, 0.7682, 0.7682, 0.7682, 1.0, 0.2384, 0.2789, 0.3663, 1.0, 0.7682, 0.7682, 0.7682, 1.0, 0.7682, 0.7682, 0.7682, 1.0, 0.2384, 0.2789, 0.3663, 1.0, 0.7682, 0.7682, 0.7682, 1.0, 0.7682, 0.7682, 0.7682, 1.0, 0.7682, 0.7682, 0.7682, 1.0, 0.2384, 0.2789, 0.3663, 1.0, 0.2384, 0.2789, 0.3663, 1.0, 0.7682, 0.7682, 0.7682, 1.0, 0.7682, 0.7682, 0.7682, 1.0, 0.2384, 0.2789, 0.3663, 1.0, 0.7682, 0.7682, 0.7682, 1.0, 0.2384, 0.2789, 0.3663, 1.0, 0.7682, 0.7682, 0.7682, 1.0, 0.7682, 0.7682, 0.7682, 1.0, 0.7682, 0.7682, 0.7682, 1.0, 0.7682, 0.7682, 0.7682, 1.0, 0.5089, 0.4179, 0.4678, 1.0, 0.7758, 0.7758, 0.7758, 1.0, 0.5089, 0.4179, 0.4678, 1.0, 0.4851, 0.4342, 0.5395, 1.0, 0.4851, 0.4342, 0.5395, 1.0, 0.7231, 0.7231, 0.7231, 1.0, 0.4851, 0.4342, 0.5395, 1.0, 0.7084, 0.7084, 0.7084, 1.0, 0.7231, 0.7231, 0.7231, 1.0, 1.0, 0.7682, 0.04092, 1.0, 1.0, 0.6172, 0.0, 1.0, 1.0, 0.7682, 0.04092, 1.0, 1.0, 0.6172, 0.0, 1.0, 1.0, 0.6172, 0.0, 1.0, 1.0, 0.6308, 0.002428, 1.0, 1.0, 0.7682, 0.04092, 1.0, 1.0, 0.7682, 0.04092, 1.0, 1.0, 0.6172, 0.0, 1.0, 1.0, 0.6172, 0.0, 1.0, 1.0, 0.7682, 0.04092, 1.0, 1.0, 0.6172, 0.0, 1.0, 1.0, 0.6172, 0.0, 1.0, 1.0, 0.6172, 0.0, 1.0, 1.0, 0.7682, 0.04092, 1.0, 1.0, 0.7682, 0.04092, 1.0, 1.0, 0.6172, 0.0, 1.0, 1.0, 0.6172, 0.0, 1.0, 1.0, 0.6172, 0.0, 1.0, 1.0, 0.6172, 0.0, 1.0, 1.0, 0.6172, 0.0, 1.0, 0.3278, 0.3278, 0.4342, 1.0, 0.305, 0.305, 0.4179, 1.0, 0.305, 0.305, 0.4179, 1.0, 0.3278, 0.3278, 0.4342, 1.0, 0.3278, 0.3278, 0.4342, 1.0, 0.305, 0.305, 0.4179, 1.0, 0.3278, 0.3278, 0.4342, 1.0, 0.3278, 0.3278, 0.4342, 1.0, 0.305, 0.305, 0.4179, 1.0, 1.0, 0.7682, 0.04092, 1.0, 1.0, 0.7682, 0.04092, 1.0, 1.0, 0.7682, 0.04092, 1.0, 0.7454, 0.7454, 0.7454, 1.0, 0.3325, 0.3515, 0.4793, 1.0, 0.3325, 0.3515, 0.4793, 1.0, 1.0, 0.7682, 0.04092, 1.0, 1.0, 0.7682, 0.04092, 1.0, 1.0, 0.7682, 0.04092, 1.0, 0.7454, 0.7454, 0.7454, 1.0, 0.3325, 0.3515, 0.4793, 1.0, 0.7454, 0.7454, 0.7454, 1.0, 1.0, 0.7682, 0.04092, 1.0, 1.0, 0.7682, 0.04092, 1.0, 1.0, 0.7682, 0.04092, 1.0, 0.3325, 0.3515, 0.4793, 1.0, 0.7454, 0.7454, 0.7454, 1.0, 0.7454, 0.7454, 0.7454, 1.0, 0.7454, 0.7454, 0.7454, 1.0, 0.3325, 0.3515, 0.4793, 1.0, 0.7454, 0.7454, 0.7454, 1.0, 0.2384, 0.6584, 1.0, 1.0, 0.2384, 0.6584, 1.0, 1.0, 0.159, 0.4342, 0.6584, 1.0, 0.159, 0.4342, 0.6584, 1.0, 0.159, 0.4342, 0.6584, 1.0, 0.2384, 0.6584, 1.0, 1.0, 1.0, 0.7682, 0.04092, 1.0, 1.0, 0.7682, 0.04092, 1.0, 1.0, 0.7682, 0.04092, 1.0, 1.0, 0.7682, 0.04092, 1.0, 1.0, 0.7682, 0.04092, 1.0, 1.0, 0.7682, 0.04092, 1.0, 1.0, 0.7682, 0.04092, 1.0, 1.0, 0.6172, 0.0, 1.0, 1.0, 0.7682, 0.04092, 1.0, 1.0, 0.6172, 0.0, 1.0, 1.0, 0.6172, 0.0, 1.0, 1.0, 0.7682, 0.04092, 1.0, 1.0, 0.6172, 0.0, 1.0, 1.0, 0.7682, 0.04092, 1.0, 1.0, 0.6172, 0.0, 1.0, 1.0, 0.7682, 0.04092, 1.0, 1.0, 0.7682, 0.04092, 1.0, 1.0, 0.6172, 0.0, 1.0, 1.0, 0.6172, 0.0, 1.0, 1.0, 0.7682, 0.04092, 1.0, 1.0, 0.6172, 0.0, 1.0, 1.0, 0.7682, 0.04092, 1.0, 1.0, 0.7682, 0.04092, 1.0, 1.0, 0.6172, 0.0, 1.0, 1.0, 0.6172, 0.0, 1.0, 1.0, 0.7682, 0.04092, 1.0, 1.0, 0.6172, 0.0, 1.0, 0.2384, 0.6584, 1.0, 1.0, 0.2384, 0.6584, 1.0, 1.0, 0.159, 0.4342, 0.6584, 1.0, 1.0, 0.7682, 0.04092, 1.0, 1.0, 0.7682, 0.04092, 1.0, 1.0, 0.7682, 0.04092, 1.0, 0.2384, 0.6584, 1.0, 1.0, 0.2384, 0.6584, 1.0, 1.0, 0.2384, 0.6584, 1.0, 1.0, 0.159, 0.4342, 0.6584, 1.0, 0.2384, 0.6584, 1.0, 1.0, 0.159, 0.4342, 0.6584, 1.0, 0.2384, 0.6584, 1.0, 1.0, 0.2384, 0.6584, 1.0, 1.0, 0.159, 0.4342, 0.6584, 1.0, 1.0, 0.7682, 0.04092, 1.0, 1.0, 0.7682, 0.04092, 1.0, 1.0, 0.7682, 0.04092, 1.0, 0.159, 0.4342, 0.6584, 1.0, 0.2384, 0.6584, 1.0, 1.0, 0.159, 0.4342, 0.6584, 1.0, 0.2384, 0.6584, 1.0, 1.0, 0.2384, 0.6584, 1.0, 1.0, 0.159, 0.4342, 0.6584, 1.0, 0.2384, 0.6584, 1.0, 1.0, 0.159, 0.4342, 0.6584, 1.0, 0.159, 0.4342, 0.6584, 1.0, 0.2384, 0.6584, 1.0, 1.0, 0.159, 0.4342, 0.6584, 1.0, 0.2384, 0.6584, 1.0, 1.0, 1.0, 0.7682, 0.04092, 1.0, 1.0, 0.7682, 0.04092, 1.0, 1.0, 0.7682, 0.04092, 1.0, 1.0, 0.6172, 0.0, 1.0, 1.0, 0.7682, 0.04092, 1.0, 1.0, 0.6172, 0.0, 1.0, 0.1912, 0.0382, 0.003677, 1.0, 0.1946, 0.02732, 0.0, 1.0, 0.1946, 0.02732, 0.0, 1.0, 0.1946, 0.02732, 0.0, 1.0, 0.1946, 0.02732, 0.0, 1.0, 0.1845, 0.0356, 0.003347, 1.0, 0.1946, 0.02732, 0.0, 1.0, 0.1912, 0.0382, 0.003677, 1.0, 0.1946, 0.02732, 0.0, 1.0, 0.4793, 0.4793, 0.4793, 1.0, 0.4793, 0.4793, 0.4793, 1.0, 0.2831, 0.2831, 0.2831, 1.0, 0.1912, 0.0382, 0.003677, 1.0, 0.1946, 0.02732, 0.0, 1.0, 0.1946, 0.02732, 0.0, 1.0, 0.1912, 0.0382, 0.003677, 1.0, 0.1912, 0.0382, 0.003677, 1.0, 0.1946, 0.02732, 0.0, 1.0, 0.6724, 0.6724, 0.6724, 1.0, 0.2831, 0.2831, 0.2831, 1.0, 0.2831, 0.2831, 0.2831, 1.0, 0.1845, 0.0356, 0.003347, 1.0, 0.1946, 0.02732, 0.0, 1.0, 0.1912, 0.0382, 0.003677, 1.0, 0.8796, 0.8796, 0.8796, 1.0, 0.8796, 0.8796, 0.8796, 1.0, 0.4342, 0.3467, 0.4125, 1.0, 0.3419, 0.3419, 0.3419, 1.0, 0.3419, 0.3419, 0.3419, 1.0, 0.5906, 0.5906, 0.5906, 1.0])
me_drawcall_28.materials.append(mat_glass)
me_drawcall_28.materials.append(mat_blank)
me_drawcall_28.use_remesh_preserve_volume = False
me_drawcall_28.use_remesh_preserve_attributes = False
me_drawcall_28.use_mirror_vertex_groups = False
me_drawcall_28.update()

# ---- objects
ob_drawcall_28 = bpy.data.objects.new('DrawCall_28', me_drawcall_28)

# ---- transforms, parenting, visibility, modifiers, constraints
ob_drawcall_28.location = (0.0, 0.0, 0.0)
ob_drawcall_28.lineart.crease_threshold = 0.0

# ---- collection membership
col_collection_1.objects.link(ob_drawcall_28)

# ---- scene / render settings (as saved in the file)
scene.frame_start = 1; scene.frame_end = 250; scene.frame_set(1)
scene.render.engine = 'BLENDER_EEVEE_NEXT'
scene.render.resolution_percentage = 50
scene.render.dither_intensity = 0.0
scene.cycles.use_denoising = False
scene.cycles.samples = 10
scene.cycles.sampling_pattern = 'TABULATED_SOBOL'
scene.cycles.light_sampling_threshold = 0.0
scene.cycles.use_adaptive_sampling = False
scene.cycles.use_light_tree = False
scene.cycles.blur_glossy = 0.0
scene.cycles.volume_bounces = 1
scene.cycles.pixel_filter_type = 'GAUSSIAN'
scene.cycles.sample_clamp_indirect = 0.0
scene.view_settings.view_transform = 'Standard'
bpy.context.view_layer.update()

# ---- added for rendering (the .blend has no active camera and no usable light): camera, sun
cam_auto = bpy.data.cameras.new('AutoCamera')
cam_auto.lens = 50.0
cam_auto.sensor_width = 36.0
cam_auto.clip_end = 1000.0
ob_auto_camera = bpy.data.objects.new('AutoCamera', cam_auto)
scene.collection.objects.link(ob_auto_camera)
ob_auto_camera.location = (18.6854, -19.3794, 26.2275)
ob_auto_camera.rotation_euler = (1.09748, -7.21219e-08, 0.694738)
scene.camera = ob_auto_camera
light_auto_sun = bpy.data.lights.new('AutoSun', 'SUN')
light_auto_sun.energy = 3.0
light_auto_sun.angle = 0.0523599
ob_auto_sun = bpy.data.objects.new('AutoSun', light_auto_sun)
scene.collection.objects.link(ob_auto_sun)
ob_auto_sun.rotation_euler = (0.872665, 0.174533, 0.523599)
bpy.context.view_layer.update()
